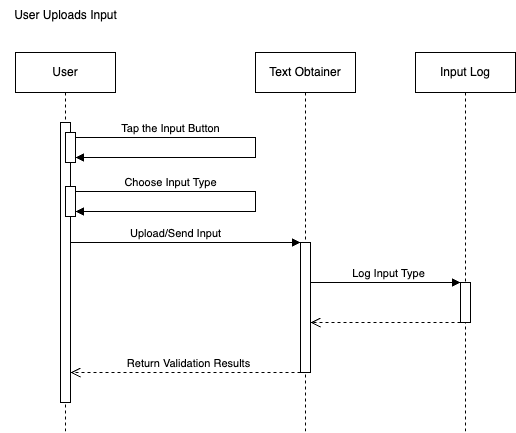

The diagram above was exported from draw.io. Its source (the exported page's mxGraphModel, read from the mxfile embedded in the PNG):
<mxGraphModel dx="1224" dy="573" grid="1" gridSize="10" guides="1" tooltips="1" connect="1" arrows="1" fold="1" page="1" pageScale="1" pageWidth="850" pageHeight="1100" math="0" shadow="0">
  <root>
    <mxCell id="0" />
    <mxCell id="1" parent="0" />
    <mxCell id="aM9ryv3xv72pqoxQDRHE-1" value="User" style="shape=umlLifeline;perimeter=lifelinePerimeter;whiteSpace=wrap;html=1;container=0;dropTarget=0;collapsible=0;recursiveResize=0;outlineConnect=0;portConstraint=eastwest;newEdgeStyle={&quot;edgeStyle&quot;:&quot;elbowEdgeStyle&quot;,&quot;elbow&quot;:&quot;vertical&quot;,&quot;curved&quot;:0,&quot;rounded&quot;:0};" parent="1" vertex="1">
      <mxGeometry x="40" y="80" width="100" height="380" as="geometry" />
    </mxCell>
    <mxCell id="aM9ryv3xv72pqoxQDRHE-2" value="" style="html=1;points=[];perimeter=orthogonalPerimeter;outlineConnect=0;targetShapes=umlLifeline;portConstraint=eastwest;newEdgeStyle={&quot;edgeStyle&quot;:&quot;elbowEdgeStyle&quot;,&quot;elbow&quot;:&quot;vertical&quot;,&quot;curved&quot;:0,&quot;rounded&quot;:0};" parent="aM9ryv3xv72pqoxQDRHE-1" vertex="1">
      <mxGeometry x="45" y="70" width="10" height="280" as="geometry" />
    </mxCell>
    <mxCell id="aM9ryv3xv72pqoxQDRHE-4" value="" style="html=1;points=[];perimeter=orthogonalPerimeter;outlineConnect=0;targetShapes=umlLifeline;portConstraint=eastwest;newEdgeStyle={&quot;edgeStyle&quot;:&quot;elbowEdgeStyle&quot;,&quot;elbow&quot;:&quot;vertical&quot;,&quot;curved&quot;:0,&quot;rounded&quot;:0};" parent="aM9ryv3xv72pqoxQDRHE-1" vertex="1">
      <mxGeometry x="50" y="80" width="10" height="30" as="geometry" />
    </mxCell>
    <mxCell id="aM9ryv3xv72pqoxQDRHE-7" value="Tap the Input Button" style="html=1;verticalAlign=bottom;endArrow=block;edgeStyle=elbowEdgeStyle;elbow=vertical;curved=0;rounded=0;" parent="aM9ryv3xv72pqoxQDRHE-1" source="aM9ryv3xv72pqoxQDRHE-4" target="aM9ryv3xv72pqoxQDRHE-4" edge="1">
      <mxGeometry x="-0.5" relative="1" as="geometry">
        <mxPoint x="54.62034482758605" y="90" as="sourcePoint" />
        <Array as="points">
          <mxPoint x="240" y="95" />
        </Array>
        <mxPoint x="220" y="130" as="targetPoint" />
        <mxPoint as="offset" />
      </mxGeometry>
    </mxCell>
    <mxCell id="pDieut4efaW7NiMSNDcZ-18" value="&lt;span style=&quot;color: rgba(0, 0, 0, 0); font-family: monospace; font-size: 0px; text-align: start;&quot;&gt;%3CmxGraphModel%3E%3Croot%3E%3CmxCell%20id%3D%220%22%2F%3E%3CmxCell%20id%3D%221%22%20parent%3D%220%22%2F%3E%3CmxCell%20id%3D%222%22%20value%3D%22Taps%20the%20button%20%26quot%3BIdentify%20Language%26quot%3B%22%20style%3D%22html%3D1%3BverticalAlign%3Dbottom%3BendArrow%3Dblock%3BedgeStyle%3DelbowEdgeStyle%3Belbow%3Dvertical%3Bcurved%3D0%3Brounded%3D0%3B%22%20edge%3D%221%22%20parent%3D%221%22%3E%3CmxGeometry%20x%3D%22-0.5%22%20relative%3D%221%22%20as%3D%22geometry%22%3E%3CmxPoint%20x%3D%22100%22%20y%3D%22165%22%20as%3D%22sourcePoint%22%2F%3E%3CArray%20as%3D%22points%22%3E%3CmxPoint%20x%3D%22270%22%20y%3D%22170%22%2F%3E%3C%2FArray%3E%3CmxPoint%20x%3D%22100%22%20y%3D%22185%22%20as%3D%22targetPoint%22%2F%3E%3CmxPoint%20as%3D%22offset%22%2F%3E%3C%2FmxGeometry%3E%3C%2FmxCell%3E%3C%2Froot%3E%3C%2FmxGraphModel%3E&lt;/span&gt;" style="html=1;points=[];perimeter=orthogonalPerimeter;outlineConnect=0;targetShapes=umlLifeline;portConstraint=eastwest;newEdgeStyle={&quot;edgeStyle&quot;:&quot;elbowEdgeStyle&quot;,&quot;elbow&quot;:&quot;vertical&quot;,&quot;curved&quot;:0,&quot;rounded&quot;:0};" parent="aM9ryv3xv72pqoxQDRHE-1" vertex="1">
      <mxGeometry x="50" y="134" width="10" height="30" as="geometry" />
    </mxCell>
    <mxCell id="pDieut4efaW7NiMSNDcZ-23" value="Choose Input Type" style="html=1;verticalAlign=bottom;endArrow=block;edgeStyle=elbowEdgeStyle;elbow=vertical;curved=0;rounded=0;" parent="aM9ryv3xv72pqoxQDRHE-1" source="pDieut4efaW7NiMSNDcZ-18" target="pDieut4efaW7NiMSNDcZ-18" edge="1">
      <mxGeometry x="-0.5" relative="1" as="geometry">
        <mxPoint x="60" y="144" as="sourcePoint" />
        <Array as="points">
          <mxPoint x="240" y="149" />
        </Array>
        <mxPoint x="60" y="174" as="targetPoint" />
        <mxPoint as="offset" />
      </mxGeometry>
    </mxCell>
    <mxCell id="aM9ryv3xv72pqoxQDRHE-5" value="Text Obtainer" style="shape=umlLifeline;perimeter=lifelinePerimeter;whiteSpace=wrap;html=1;container=0;dropTarget=0;collapsible=0;recursiveResize=0;outlineConnect=0;portConstraint=eastwest;newEdgeStyle={&quot;edgeStyle&quot;:&quot;elbowEdgeStyle&quot;,&quot;elbow&quot;:&quot;vertical&quot;,&quot;curved&quot;:0,&quot;rounded&quot;:0};" parent="1" vertex="1">
      <mxGeometry x="280" y="80" width="100" height="380" as="geometry" />
    </mxCell>
    <mxCell id="aM9ryv3xv72pqoxQDRHE-6" value="" style="html=1;points=[];perimeter=orthogonalPerimeter;outlineConnect=0;targetShapes=umlLifeline;portConstraint=eastwest;newEdgeStyle={&quot;edgeStyle&quot;:&quot;elbowEdgeStyle&quot;,&quot;elbow&quot;:&quot;vertical&quot;,&quot;curved&quot;:0,&quot;rounded&quot;:0};" parent="aM9ryv3xv72pqoxQDRHE-5" vertex="1">
      <mxGeometry x="45" y="190" width="10" height="130" as="geometry" />
    </mxCell>
    <mxCell id="pDieut4efaW7NiMSNDcZ-1" value="User Uploads Input" style="text;html=1;align=center;verticalAlign=middle;resizable=0;points=[];autosize=1;strokeColor=none;fillColor=none;" parent="1" vertex="1">
      <mxGeometry x="25" y="28" width="130" height="30" as="geometry" />
    </mxCell>
    <mxCell id="pDieut4efaW7NiMSNDcZ-25" value="Upload/Send Input" style="html=1;verticalAlign=bottom;endArrow=block;edgeStyle=elbowEdgeStyle;elbow=vertical;curved=0;rounded=0;" parent="1" source="aM9ryv3xv72pqoxQDRHE-2" edge="1">
      <mxGeometry x="-0.087" relative="1" as="geometry">
        <mxPoint x="100" y="269" as="sourcePoint" />
        <Array as="points">
          <mxPoint x="280" y="270" />
        </Array>
        <mxPoint x="325" y="269.9999999999999" as="targetPoint" />
        <mxPoint as="offset" />
      </mxGeometry>
    </mxCell>
    <mxCell id="pDieut4efaW7NiMSNDcZ-53" value="Return Validation Results" style="html=1;verticalAlign=bottom;endArrow=open;dashed=1;endSize=8;edgeStyle=elbowEdgeStyle;elbow=vertical;curved=0;rounded=0;" parent="1" source="aM9ryv3xv72pqoxQDRHE-6" target="aM9ryv3xv72pqoxQDRHE-2" edge="1">
      <mxGeometry x="-0.0297" relative="1" as="geometry">
        <mxPoint x="100" y="400" as="targetPoint" />
        <Array as="points">
          <mxPoint x="200" y="400" />
        </Array>
        <mxPoint x="325" y="419.9999999999999" as="sourcePoint" />
        <mxPoint as="offset" />
      </mxGeometry>
    </mxCell>
    <mxCell id="8URLamUSMnPxKC4V0y9p-1" value="Input Log" style="shape=umlLifeline;perimeter=lifelinePerimeter;whiteSpace=wrap;html=1;container=0;dropTarget=0;collapsible=0;recursiveResize=0;outlineConnect=0;portConstraint=eastwest;newEdgeStyle={&quot;edgeStyle&quot;:&quot;elbowEdgeStyle&quot;,&quot;elbow&quot;:&quot;vertical&quot;,&quot;curved&quot;:0,&quot;rounded&quot;:0};" parent="1" vertex="1">
      <mxGeometry x="440" y="80" width="100" height="380" as="geometry" />
    </mxCell>
    <mxCell id="8URLamUSMnPxKC4V0y9p-2" value="" style="html=1;points=[];perimeter=orthogonalPerimeter;outlineConnect=0;targetShapes=umlLifeline;portConstraint=eastwest;newEdgeStyle={&quot;edgeStyle&quot;:&quot;elbowEdgeStyle&quot;,&quot;elbow&quot;:&quot;vertical&quot;,&quot;curved&quot;:0,&quot;rounded&quot;:0};" parent="8URLamUSMnPxKC4V0y9p-1" vertex="1">
      <mxGeometry x="45" y="230" width="10" height="40" as="geometry" />
    </mxCell>
    <mxCell id="8URLamUSMnPxKC4V0y9p-3" value="Log Input Type" style="html=1;verticalAlign=bottom;endArrow=block;edgeStyle=elbowEdgeStyle;elbow=vertical;curved=0;rounded=0;" parent="1" source="aM9ryv3xv72pqoxQDRHE-6" target="8URLamUSMnPxKC4V0y9p-2" edge="1">
      <mxGeometry x="0.037" relative="1" as="geometry">
        <mxPoint x="474.8103448275863" y="309.9999999999999" as="sourcePoint" />
        <Array as="points">
          <mxPoint x="410" y="310" />
        </Array>
        <mxPoint x="605" y="309.9999999999999" as="targetPoint" />
        <mxPoint as="offset" />
      </mxGeometry>
    </mxCell>
    <mxCell id="8URLamUSMnPxKC4V0y9p-4" value="" style="html=1;verticalAlign=bottom;endArrow=open;dashed=1;endSize=8;edgeStyle=elbowEdgeStyle;elbow=vertical;curved=0;rounded=0;" parent="1" source="8URLamUSMnPxKC4V0y9p-2" target="aM9ryv3xv72pqoxQDRHE-6" edge="1">
      <mxGeometry x="-0.037" relative="1" as="geometry">
        <mxPoint x="480" y="340" as="targetPoint" />
        <Array as="points">
          <mxPoint x="430" y="350" />
        </Array>
        <mxPoint x="605" y="340" as="sourcePoint" />
        <mxPoint as="offset" />
      </mxGeometry>
    </mxCell>
  </root>
</mxGraphModel>